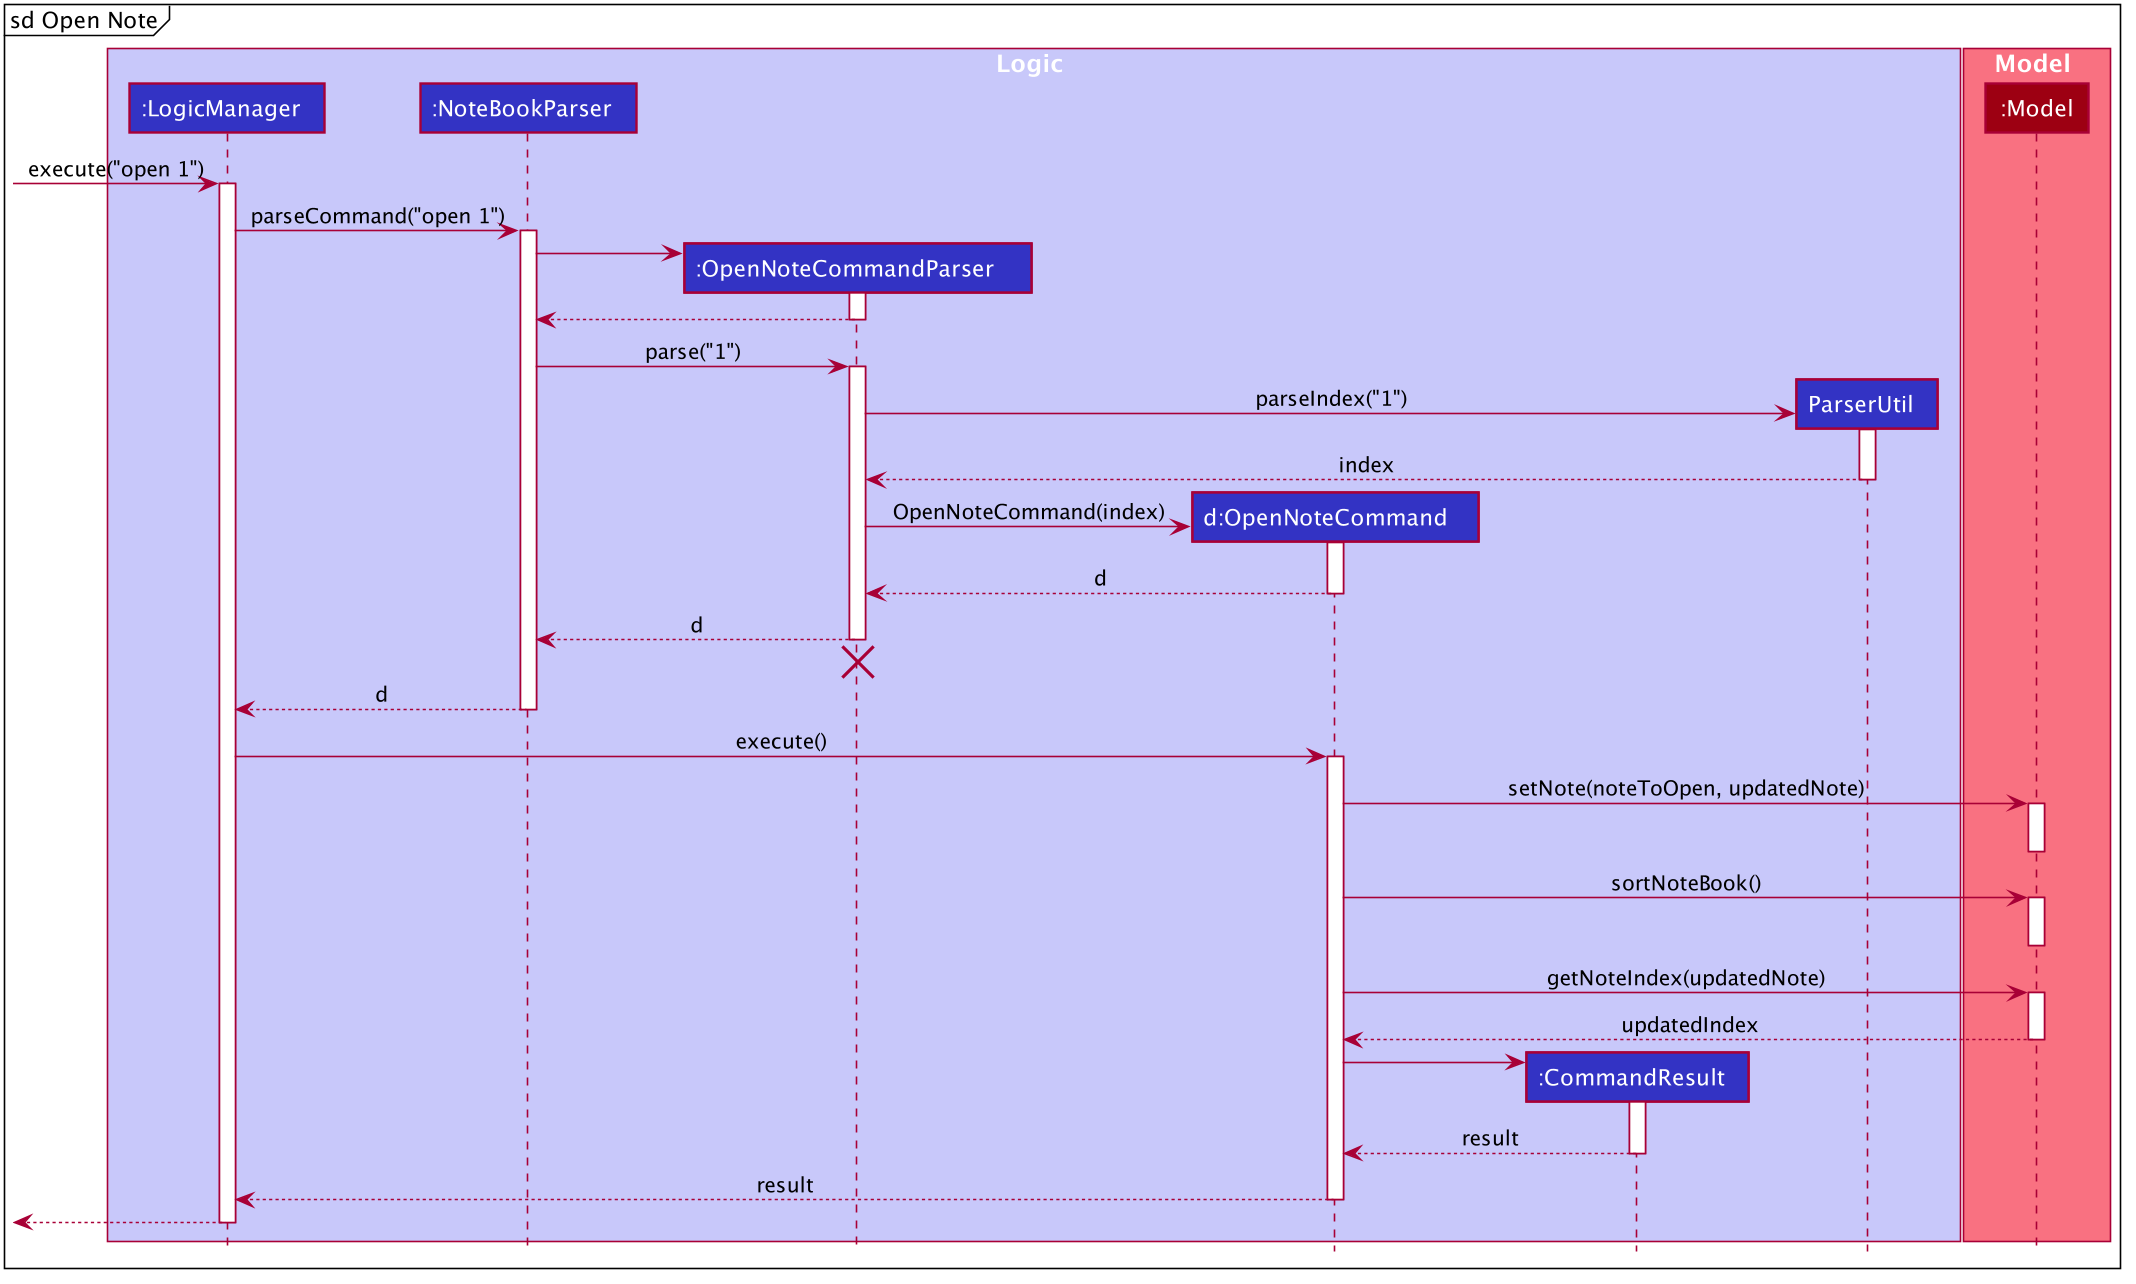

The diagram above was rendered by PlantUML. Its source (embedded in the PNG):
@startuml










skinparam BackgroundColor #FFFFFFF

skinparam Shadowing false

skinparam Class {
    FontColor #FFFFFF
    BorderThickness 1
    BorderColor #FFFFFF
    StereotypeFontColor #FFFFFF
    FontName Arial
}

skinparam Actor {
    BorderColor #000000
    Color #000000
    FontName Arial
}

skinparam Sequence {
    MessageAlign center
    BoxFontSize 15
    BoxPadding 0
    BoxFontColor #FFFFFF
    FontName Arial
}

skinparam Participant {
    FontColor #FFFFFFF
    Padding 20
}

skinparam MinClassWidth 50
skinparam ParticipantPadding 10
skinparam Shadowing false
skinparam DefaultTextAlignment center
skinparam packageStyle Rectangle

hide footbox
hide members
hide circle
mainframe sd Open Note
box Logic #C8C8FA
participant ":LogicManager  " as LogicManager #3333C4
participant ":NoteBookParser  " as NoteBookParser #3333C4
participant ":OpenNoteCommandParser    " as OpenNoteCommandParser #3333C4
participant "d:OpenNoteCommand   " as OpenNoteCommand #3333C4
participant ":CommandResult  " as CommandResult #3333C4
participant "ParserUtil  " as ParserUtil #3333C4
end box

box Model #F97181
participant ":Model" as Model #9D0012
end box
[-> LogicManager : execute("open 1")
activate LogicManager

LogicManager -> NoteBookParser : parseCommand("open 1")
activate NoteBookParser

create OpenNoteCommandParser
NoteBookParser -> OpenNoteCommandParser
activate OpenNoteCommandParser

OpenNoteCommandParser --> NoteBookParser
deactivate OpenNoteCommandParser

NoteBookParser -> OpenNoteCommandParser : parse("1")
activate OpenNoteCommandParser

create ParserUtil
OpenNoteCommandParser -> ParserUtil : parseIndex("1")
activate ParserUtil

ParserUtil --> OpenNoteCommandParser : index
deactivate ParserUtil

create OpenNoteCommand
OpenNoteCommandParser -> OpenNoteCommand : OpenNoteCommand(index)
activate OpenNoteCommand

OpenNoteCommand --> OpenNoteCommandParser : d
deactivate OpenNoteCommand

OpenNoteCommandParser --> NoteBookParser : d
deactivate OpenNoteCommandParser
OpenNoteCommandParser -[hidden]-> NoteBookParser
destroy OpenNoteCommandParser

NoteBookParser --> LogicManager : d
deactivate NoteBookParser

LogicManager -> OpenNoteCommand : execute()
activate OpenNoteCommand

OpenNoteCommand -> Model : setNote(noteToOpen, updatedNote)
activate Model
deactivate Model

OpenNoteCommand -> Model : sortNoteBook()
activate Model
deactivate Model

OpenNoteCommand -> Model : getNoteIndex(updatedNote)
activate Model

Model --> OpenNoteCommand : updatedIndex
deactivate Model

create CommandResult
OpenNoteCommand -> CommandResult
activate CommandResult

CommandResult --> OpenNoteCommand : result
deactivate CommandResult

OpenNoteCommand --> LogicManager : result
deactivate OpenNoteCommand

[<--LogicManager
deactivate LogicManager
@enduml